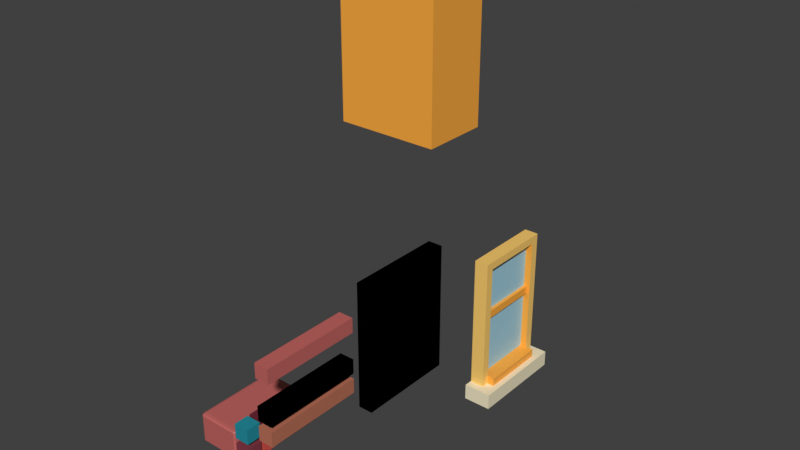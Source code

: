 # Source: color_pallet_copy.blend  (saved by Blender 3.3.6; exported with 4.5.12 LTS)
import bpy
from mathutils import Matrix  # noqa: F401  (used for matrix-valued properties, if any)

bpy.ops.wm.read_factory_settings(use_empty=True)
scene = bpy.context.scene
scene.name = 'Scene'

# ---- collections
col_collection = bpy.data.collections.new('Collection'); scene.collection.children.link(col_collection)

# ---- materials (node trees are filled in below, after node groups)
mat_material_002 = bpy.data.materials.new('Material.002')
mat_material_002.use_transparent_shadow = False
mat_material_001 = bpy.data.materials.new('Material.001')
mat_material_001.alpha_threshold = 0.0
mat_material_001.use_transparent_shadow = False
mat_material_001.roughness = 0.5
mat_material_001.line_color = (0.0, 0.0, 0.0, 1.0)
mat_material_007 = bpy.data.materials.new('Material.007')
mat_material_007.use_transparent_shadow = False
mat_material_008 = bpy.data.materials.new('Material.008')
mat_material_008.use_transparent_shadow = False
mat_material_009 = bpy.data.materials.new('Material.009')
mat_material_009.use_transparent_shadow = False
mat_material_010 = bpy.data.materials.new('Material.010')
mat_material_010.use_transparent_shadow = False
mat_material_011 = bpy.data.materials.new('Material.011')
mat_material_011.use_transparent_shadow = False
mat_material_017 = bpy.data.materials.new('Material.017')
mat_material_017.use_transparent_shadow = False
mat_material_016 = bpy.data.materials.new('Material.016')
mat_material_016.use_transparent_shadow = False
mat_material_015 = bpy.data.materials.new('Material.015')
mat_material_015.use_transparent_shadow = False
mat_material_018 = bpy.data.materials.new('Material.018')
mat_material_018.use_transparent_shadow = False
mat_material_025 = bpy.data.materials.new('Material.025')
mat_material_025.use_transparent_shadow = False
mat_material_019 = bpy.data.materials.new('Material.019')
mat_material_019.use_transparent_shadow = False
mat_material_020 = bpy.data.materials.new('Material.020')
mat_material_020.use_transparent_shadow = False
mat_material_021 = bpy.data.materials.new('Material.021')
mat_material_021.use_transparent_shadow = False
mat_material_022 = bpy.data.materials.new('Material.022')
mat_material_022.use_transparent_shadow = False
mat_big_brick_energy = bpy.data.materials.new('Big Brick Energy')
mat_big_brick_energy.use_transparent_shadow = False
mat_material_023 = bpy.data.materials.new('Material.023')
mat_material_023.use_transparent_shadow = False
mat_material_024 = bpy.data.materials.new('Material.024')
mat_material_024.use_transparent_shadow = False
mat_material_031 = bpy.data.materials.new('Material.031')
mat_material_031.use_transparent_shadow = False
mat_big_brick_energy_001 = bpy.data.materials.new('Big Brick Energy.001')
mat_big_brick_energy_001.use_transparent_shadow = False

# ---- material node trees
mat_material_002.use_nodes = True; mat_material_002.node_tree.nodes.clear()
_N = mat_material_002.node_tree.nodes; _L = mat_material_002.node_tree.links
n0 = _N.new('ShaderNodeBsdfPrincipled'); n0.name = 'Principled BSDF'; n0.location = (10, 300)
n0.distribution = 'GGX'
n0.subsurface_method = 'RANDOM_WALK_SKIN'
n0.inputs[0].default_value = (0.2384, 0.04092, 0.06301, 1.0)
n0.inputs[3].default_value = 1.45
n0.inputs[27].default_value = (0.0, 0.0, 0.0, 1.0)
n0.inputs[28].default_value = 1.0
n1 = _N.new('ShaderNodeOutputMaterial'); n1.name = 'Material Output'; n1.location = (300, 300)
_L.new(n0.outputs[0], n1.inputs[0])
n1.is_active_output = True
mat_material_001.use_nodes = True; mat_material_001.node_tree.nodes.clear()
_N = mat_material_001.node_tree.nodes; _L = mat_material_001.node_tree.links
n0 = _N.new('ShaderNodeOutputMaterial'); n0.name = 'Material Output'; n0.location = (300, 300)
n1 = _N.new('ShaderNodeBsdfPrincipled'); n1.name = 'Principled BSDF'; n1.location = (10, 300)
n1.distribution = 'GGX'
n1.subsurface_method = 'RANDOM_WALK_SKIN'
n1.inputs[0].default_value = (0.6867, 0.08866, 0.06848, 1.0)
n1.inputs[3].default_value = 1.45
n1.inputs[27].default_value = (0.0, 0.0, 0.0, 1.0)
n1.inputs[28].default_value = 1.0
_L.new(n1.outputs[0], n0.inputs[0])
n0.is_active_output = True
mat_material_007.use_nodes = True; mat_material_007.node_tree.nodes.clear()
_N = mat_material_007.node_tree.nodes; _L = mat_material_007.node_tree.links
n0 = _N.new('ShaderNodeBsdfPrincipled'); n0.name = 'Principled BSDF'; n0.location = (10, 300)
n0.distribution = 'GGX'
n0.subsurface_method = 'RANDOM_WALK_SKIN'
n0.inputs[0].default_value = (0.01033, 0.3372, 0.4342, 1.0)
n0.inputs[3].default_value = 1.45
n0.inputs[27].default_value = (0.0, 0.0, 0.0, 1.0)
n0.inputs[28].default_value = 1.0
n1 = _N.new('ShaderNodeOutputMaterial'); n1.name = 'Material Output'; n1.location = (300, 300)
_L.new(n0.outputs[0], n1.inputs[0])
n1.is_active_output = True
mat_material_008.use_nodes = True; mat_material_008.node_tree.nodes.clear()
_N = mat_material_008.node_tree.nodes; _L = mat_material_008.node_tree.links
n0 = _N.new('ShaderNodeBsdfPrincipled'); n0.name = 'Principled BSDF'; n0.location = (10, 300)
n0.distribution = 'GGX'
n0.subsurface_method = 'RANDOM_WALK_SKIN'
n0.inputs[0].default_value = (0.01681, 0.2016, 0.2623, 1.0)
n0.inputs[3].default_value = 1.45
n0.inputs[27].default_value = (0.0, 0.0, 0.0, 1.0)
n0.inputs[28].default_value = 1.0
n1 = _N.new('ShaderNodeOutputMaterial'); n1.name = 'Material Output'; n1.location = (300, 300)
_L.new(n0.outputs[0], n1.inputs[0])
n1.is_active_output = True
mat_material_009.use_nodes = True; mat_material_009.node_tree.nodes.clear()
_N = mat_material_009.node_tree.nodes; _L = mat_material_009.node_tree.links
n0 = _N.new('ShaderNodeBsdfPrincipled'); n0.name = 'Principled BSDF'; n0.location = (10, 300)
n0.distribution = 'GGX'
n0.subsurface_method = 'RANDOM_WALK_SKIN'
n0.inputs[0].default_value = (0.02122, 0.4125, 0.4851, 1.0)
n0.inputs[3].default_value = 1.45
n0.inputs[27].default_value = (0.0, 0.0, 0.0, 1.0)
n0.inputs[28].default_value = 1.0
n1 = _N.new('ShaderNodeOutputMaterial'); n1.name = 'Material Output'; n1.location = (300, 300)
_L.new(n0.outputs[0], n1.inputs[0])
n1.is_active_output = True
mat_material_010.use_nodes = True; mat_material_010.node_tree.nodes.clear()
_N = mat_material_010.node_tree.nodes; _L = mat_material_010.node_tree.links
n0 = _N.new('ShaderNodeBsdfPrincipled'); n0.name = 'Principled BSDF'; n0.location = (10, 300)
n0.distribution = 'GGX'
n0.subsurface_method = 'RANDOM_WALK_SKIN'
n0.inputs[0].default_value = (0.8714, 0.2159, 0.1301, 1.0)
n0.inputs[3].default_value = 1.45
n0.inputs[27].default_value = (0.0, 0.0, 0.0, 1.0)
n0.inputs[28].default_value = 1.0
n1 = _N.new('ShaderNodeOutputMaterial'); n1.name = 'Material Output'; n1.location = (300, 300)
_L.new(n0.outputs[0], n1.inputs[0])
n1.is_active_output = True
mat_material_011.use_nodes = True; mat_material_011.node_tree.nodes.clear()
_N = mat_material_011.node_tree.nodes; _L = mat_material_011.node_tree.links
n0 = _N.new('ShaderNodeBsdfPrincipled'); n0.name = 'Principled BSDF'; n0.location = (10, 300)
n0.distribution = 'GGX'
n0.subsurface_method = 'RANDOM_WALK_SKIN'
n0.inputs[0].default_value = (0.4125, 0.04519, 0.05781, 1.0)
n0.inputs[3].default_value = 1.45
n0.inputs[27].default_value = (0.0, 0.0, 0.0, 1.0)
n0.inputs[28].default_value = 1.0
n1 = _N.new('ShaderNodeOutputMaterial'); n1.name = 'Material Output'; n1.location = (300, 300)
_L.new(n0.outputs[0], n1.inputs[0])
n1.is_active_output = True
mat_material_017.use_nodes = True; mat_material_017.node_tree.nodes.clear()
_N = mat_material_017.node_tree.nodes; _L = mat_material_017.node_tree.links
n0 = _N.new('ShaderNodeBsdfPrincipled'); n0.name = 'Principled BSDF'; n0.location = (10, 300)
n0.distribution = 'GGX'
n0.subsurface_method = 'RANDOM_WALK_SKIN'
n0.inputs[0].default_value = (0.2423, 0.1221, 0.1651, 1.0)
n0.inputs[3].default_value = 1.45
n0.inputs[27].default_value = (0.0, 0.0, 0.0, 1.0)
n0.inputs[28].default_value = 1.0
n1 = _N.new('ShaderNodeOutputMaterial'); n1.name = 'Material Output'; n1.location = (300, 300)
_L.new(n0.outputs[0], n1.inputs[0])
n1.is_active_output = True
mat_material_016.use_nodes = True; mat_material_016.node_tree.nodes.clear()
_N = mat_material_016.node_tree.nodes; _L = mat_material_016.node_tree.links
n0 = _N.new('ShaderNodeBsdfPrincipled'); n0.name = 'Principled BSDF'; n0.location = (10, 300)
n0.distribution = 'GGX'
n0.subsurface_method = 'RANDOM_WALK_SKIN'
n0.inputs[0].default_value = (0.147, 0.01681, 0.03071, 1.0)
n0.inputs[3].default_value = 1.45
n0.inputs[27].default_value = (0.0, 0.0, 0.0, 1.0)
n0.inputs[28].default_value = 1.0
n1 = _N.new('ShaderNodeOutputMaterial'); n1.name = 'Material Output'; n1.location = (300, 300)
_L.new(n0.outputs[0], n1.inputs[0])
n1.is_active_output = True
mat_material_015.use_nodes = True; mat_material_015.node_tree.nodes.clear()
_N = mat_material_015.node_tree.nodes; _L = mat_material_015.node_tree.links
n0 = _N.new('ShaderNodeBsdfPrincipled'); n0.name = 'Principled BSDF'; n0.location = (10, 300)
n0.distribution = 'GGX'
n0.subsurface_method = 'RANDOM_WALK_SKIN'
n0.inputs[0].default_value = (0.0137, 0.2747, 0.3515, 1.0)
n0.inputs[3].default_value = 1.45
n0.inputs[27].default_value = (0.0, 0.0, 0.0, 1.0)
n0.inputs[28].default_value = 1.0
n1 = _N.new('ShaderNodeOutputMaterial'); n1.name = 'Material Output'; n1.location = (300, 300)
_L.new(n0.outputs[0], n1.inputs[0])
n1.is_active_output = True
mat_material_018.use_nodes = True; mat_material_018.node_tree.nodes.clear()
_N = mat_material_018.node_tree.nodes; _L = mat_material_018.node_tree.links
n0 = _N.new('ShaderNodeBsdfPrincipled'); n0.name = 'Principled BSDF'; n0.location = (10, 300)
n0.distribution = 'GGX'
n0.subsurface_method = 'RANDOM_WALK_SKIN'
n0.inputs[0].default_value = (1.0, 0.6308, 0.162, 1.0)
n0.inputs[3].default_value = 1.45
n0.inputs[27].default_value = (0.0, 0.0, 0.0, 1.0)
n0.inputs[28].default_value = 1.0
n1 = _N.new('ShaderNodeOutputMaterial'); n1.name = 'Material Output'; n1.location = (300, 300)
_L.new(n0.outputs[0], n1.inputs[0])
n1.is_active_output = True
mat_material_025.use_nodes = True; mat_material_025.node_tree.nodes.clear()
_N = mat_material_025.node_tree.nodes; _L = mat_material_025.node_tree.links
n0 = _N.new('ShaderNodeBsdfPrincipled'); n0.name = 'Principled BSDF'; n0.location = (10, 300)
n0.distribution = 'GGX'
n0.subsurface_method = 'RANDOM_WALK_SKIN'
n0.inputs[0].default_value = (1.0, 0.4208, 0.04983, 1.0)
n0.inputs[3].default_value = 1.45
n0.inputs[27].default_value = (0.0, 0.0, 0.0, 1.0)
n0.inputs[28].default_value = 1.0
n1 = _N.new('ShaderNodeOutputMaterial'); n1.name = 'Material Output'; n1.location = (300, 300)
_L.new(n0.outputs[0], n1.inputs[0])
n1.is_active_output = True
mat_material_019.use_nodes = True; mat_material_019.node_tree.nodes.clear()
_N = mat_material_019.node_tree.nodes; _L = mat_material_019.node_tree.links
n0 = _N.new('ShaderNodeBsdfPrincipled'); n0.name = 'Principled BSDF'; n0.location = (10, 300)
n0.distribution = 'GGX'
n0.subsurface_method = 'RANDOM_WALK_SKIN'
n0.inputs[0].default_value = (0.9911, 0.3185, 0.1301, 1.0)
n0.inputs[3].default_value = 1.45
n0.inputs[27].default_value = (0.0, 0.0, 0.0, 1.0)
n0.inputs[28].default_value = 1.0
n1 = _N.new('ShaderNodeOutputMaterial'); n1.name = 'Material Output'; n1.location = (300, 300)
_L.new(n0.outputs[0], n1.inputs[0])
n1.is_active_output = True
mat_material_020.use_nodes = True; mat_material_020.node_tree.nodes.clear()
_N = mat_material_020.node_tree.nodes; _L = mat_material_020.node_tree.links
n0 = _N.new('ShaderNodeBsdfPrincipled'); n0.name = 'Principled BSDF'; n0.location = (10, 300)
n0.distribution = 'GGX'
n0.subsurface_method = 'RANDOM_WALK_SKIN'
n0.inputs[0].default_value = (0.3613, 0.6514, 0.7835, 1.0)
n0.inputs[3].default_value = 1.45
n0.inputs[27].default_value = (0.0, 0.0, 0.0, 1.0)
n0.inputs[28].default_value = 1.0
n1 = _N.new('ShaderNodeOutputMaterial'); n1.name = 'Material Output'; n1.location = (300, 300)
_L.new(n0.outputs[0], n1.inputs[0])
n1.is_active_output = True
mat_material_021.use_nodes = True; mat_material_021.node_tree.nodes.clear()
_N = mat_material_021.node_tree.nodes; _L = mat_material_021.node_tree.links
n0 = _N.new('ShaderNodeBsdfPrincipled'); n0.name = 'Principled BSDF'; n0.location = (10, 300)
n0.distribution = 'GGX'
n0.subsurface_method = 'RANDOM_WALK_SKIN'
n0.inputs[0].default_value = (0.9131, 0.8228, 0.5776, 1.0)
n0.inputs[3].default_value = 1.45
n0.inputs[27].default_value = (0.0, 0.0, 0.0, 1.0)
n0.inputs[28].default_value = 1.0
n1 = _N.new('ShaderNodeOutputMaterial'); n1.name = 'Material Output'; n1.location = (300, 300)
_L.new(n0.outputs[0], n1.inputs[0])
n1.is_active_output = True
mat_material_022.use_nodes = True; mat_material_022.node_tree.nodes.clear()
_N = mat_material_022.node_tree.nodes; _L = mat_material_022.node_tree.links
n0 = _N.new('ShaderNodeBsdfPrincipled'); n0.name = 'Principled BSDF'; n0.location = (10, 300)
n0.distribution = 'GGX'
n0.subsurface_method = 'RANDOM_WALK_SKIN'
n0.inputs[0].default_value = (0.9131, 0.8228, 0.5776, 1.0)
n0.inputs[3].default_value = 1.45
n0.inputs[27].default_value = (0.0, 0.0, 0.0, 1.0)
n0.inputs[28].default_value = 1.0
n1 = _N.new('ShaderNodeOutputMaterial'); n1.name = 'Material Output'; n1.location = (300, 300)
_L.new(n0.outputs[0], n1.inputs[0])
n1.is_active_output = True
mat_big_brick_energy.use_nodes = True; mat_big_brick_energy.node_tree.nodes.clear()
_N = mat_big_brick_energy.node_tree.nodes; _L = mat_big_brick_energy.node_tree.links
n0 = _N.new('ShaderNodeBsdfPrincipled'); n0.name = 'Principled BSDF'; n0.location = (10, 300)
n0.distribution = 'GGX'
n0.subsurface_method = 'RANDOM_WALK_SKIN'
n0.inputs[0].default_value = (0.5395, 0.1301, 0.1195, 1.0)
n0.inputs[3].default_value = 1.45
n0.inputs[27].default_value = (0.0, 0.0, 0.0, 1.0)
n0.inputs[28].default_value = 1.0
n1 = _N.new('ShaderNodeOutputMaterial'); n1.name = 'Material Output'; n1.location = (300, 300)
_L.new(n0.outputs[0], n1.inputs[0])
n1.is_active_output = True
mat_material_023.use_nodes = True; mat_material_023.node_tree.nodes.clear()
_N = mat_material_023.node_tree.nodes; _L = mat_material_023.node_tree.links
n0 = _N.new('ShaderNodeBsdfPrincipled'); n0.name = 'Principled BSDF'; n0.location = (10, 300)
n0.distribution = 'GGX'
n0.subsurface_method = 'RANDOM_WALK_SKIN'
n0.inputs[0].default_value = (0.4969, 0.1651, 0.09759, 1.0)
n0.inputs[3].default_value = 1.45
n0.inputs[27].default_value = (0.0, 0.0, 0.0, 1.0)
n0.inputs[28].default_value = 1.0
n1 = _N.new('ShaderNodeOutputMaterial'); n1.name = 'Material Output'; n1.location = (300, 300)
_L.new(n0.outputs[0], n1.inputs[0])
n1.is_active_output = True
mat_material_024.use_nodes = True; mat_material_024.node_tree.nodes.clear()
_N = mat_material_024.node_tree.nodes; _L = mat_material_024.node_tree.links
n0 = _N.new('ShaderNodeBsdfPrincipled'); n0.name = 'Principled BSDF'; n0.location = (10, 300)
n0.distribution = 'GGX'
n0.subsurface_method = 'RANDOM_WALK_SKIN'
n0.inputs[0].default_value = (0.9911, 0.3185, 0.1301, 1.0)
n0.inputs[3].default_value = 1.45
n0.inputs[27].default_value = (0.0, 0.0, 0.0, 1.0)
n0.inputs[28].default_value = 1.0
n1 = _N.new('ShaderNodeOutputMaterial'); n1.name = 'Material Output'; n1.location = (300, 300)
_L.new(n0.outputs[0], n1.inputs[0])
n1.is_active_output = True
mat_material_031.use_nodes = True; mat_material_031.node_tree.nodes.clear()
_N = mat_material_031.node_tree.nodes; _L = mat_material_031.node_tree.links
n0 = _N.new('ShaderNodeBsdfPrincipled'); n0.name = 'Principled BSDF'; n0.location = (10, 300)
n0.distribution = 'GGX'
n0.subsurface_method = 'RANDOM_WALK_SKIN'
n0.inputs[0].default_value = (0.3613, 0.6514, 0.7835, 1.0)
n0.inputs[3].default_value = 1.45
n0.inputs[27].default_value = (0.0, 0.0, 0.0, 1.0)
n0.inputs[28].default_value = 1.0
n1 = _N.new('ShaderNodeOutputMaterial'); n1.name = 'Material Output'; n1.location = (300, 300)
_L.new(n0.outputs[0], n1.inputs[0])
n1.is_active_output = True
mat_big_brick_energy_001.use_nodes = True; mat_big_brick_energy_001.node_tree.nodes.clear()
_N = mat_big_brick_energy_001.node_tree.nodes; _L = mat_big_brick_energy_001.node_tree.links
n0 = _N.new('ShaderNodeBsdfPrincipled'); n0.name = 'Principled BSDF'; n0.location = (10, 300)
n0.distribution = 'GGX'
n0.subsurface_method = 'RANDOM_WALK_SKIN'
n0.inputs[0].default_value = (0.5395, 0.1301, 0.1195, 1.0)
n0.inputs[3].default_value = 1.45
n0.inputs[27].default_value = (0.0, 0.0, 0.0, 1.0)
n0.inputs[28].default_value = 1.0
n1 = _N.new('ShaderNodeOutputMaterial'); n1.name = 'Material Output'; n1.location = (300, 300)
_L.new(n0.outputs[0], n1.inputs[0])
n1.is_active_output = True

# ---- world
world_world = bpy.data.worlds.new('World'); scene.world = world_world
world_world.color = (0.05088, 0.05088, 0.05088)
world_world.use_sun_shadow = False
world_world.sun_shadow_jitter_overblur = 0.0

# ---- meshes
me_cube = bpy.data.meshes.new('Cube')
me_cube.from_pydata([(1.0, 1.0, 1.0), (1.0, 1.0, -1.0), (1.0, -1.0, 1.0), (1.0, -1.0, -1.0), (-1.0, 1.0, 1.0), (-1.0, 1.0, -1.0), (-1.0, -1.0, 1.0), (-1.0, -1.0, -1.0)], [], [(0, 4, 6, 2), (3, 2, 6, 7), (7, 6, 4, 5), (5, 1, 3, 7), (1, 0, 2, 3), (5, 4, 0, 1)])
_uv = me_cube.uv_layers.new(name='UVMap')
_uv.uv.foreach_set('vector', [0.625, 0.5, 0.875, 0.5, 0.875, 0.75, 0.625, 0.75, 0.375, 0.75, 0.625, 0.75, 0.625, 1.0, 0.375, 1.0, 0.375, 0.0, 0.625, 0.0, 0.625, 0.25, 0.375, 0.25, 0.125, 0.5, 0.375, 0.5, 0.375, 0.75, 0.125, 0.75, 0.375, 0.5, 0.625, 0.5, 0.625, 0.75, 0.375, 0.75, 0.375, 0.25, 0.625, 0.25, 0.625, 0.5, 0.375, 0.5])
me_cube.materials.append(mat_material_002)
me_cube.use_mirror_vertex_groups = False
me_cube.update()
me_cube_001 = bpy.data.meshes.new('Cube.001')
me_cube_001.from_pydata([(1.0, 1.0, 1.0), (1.0, 1.0, -1.0), (1.0, -1.0, 1.0), (1.0, -1.0, -1.0), (-1.0, 1.0, 1.0), (-1.0, 1.0, -1.0), (-1.0, -1.0, 1.0), (-1.0, -1.0, -1.0)], [], [(0, 4, 6, 2), (3, 2, 6, 7), (7, 6, 4, 5), (5, 1, 3, 7), (1, 0, 2, 3), (5, 4, 0, 1)])
_uv = me_cube_001.uv_layers.new(name='UVMap')
_uv.uv.foreach_set('vector', [0.625, 0.5, 0.875, 0.5, 0.875, 0.75, 0.625, 0.75, 0.375, 0.75, 0.625, 0.75, 0.625, 1.0, 0.375, 1.0, 0.375, 0.0, 0.625, 0.0, 0.625, 0.25, 0.375, 0.25, 0.125, 0.5, 0.375, 0.5, 0.375, 0.75, 0.125, 0.75, 0.375, 0.5, 0.625, 0.5, 0.625, 0.75, 0.375, 0.75, 0.375, 0.25, 0.625, 0.25, 0.625, 0.5, 0.375, 0.5])
me_cube_001.materials.append(mat_material_001)
me_cube_001.use_mirror_vertex_groups = False
me_cube_001.update()
me_cube_002 = bpy.data.meshes.new('Cube.002')
me_cube_002.from_pydata([(1.0, 1.0, 1.0), (1.0, 1.0, -1.0), (1.0, -1.0, 1.0), (1.0, -1.0, -1.0), (-1.0, 1.0, 1.0), (-1.0, 1.0, -1.0), (-1.0, -1.0, 1.0), (-1.0, -1.0, -1.0)], [], [(0, 4, 6, 2), (3, 2, 6, 7), (7, 6, 4, 5), (5, 1, 3, 7), (1, 0, 2, 3), (5, 4, 0, 1)])
_uv = me_cube_002.uv_layers.new(name='UVMap')
_uv.uv.foreach_set('vector', [0.625, 0.5, 0.875, 0.5, 0.875, 0.75, 0.625, 0.75, 0.375, 0.75, 0.625, 0.75, 0.625, 1.0, 0.375, 1.0, 0.375, 0.0, 0.625, 0.0, 0.625, 0.25, 0.375, 0.25, 0.125, 0.5, 0.375, 0.5, 0.375, 0.75, 0.125, 0.75, 0.375, 0.5, 0.625, 0.5, 0.625, 0.75, 0.375, 0.75, 0.375, 0.25, 0.625, 0.25, 0.625, 0.5, 0.375, 0.5])
me_cube_002.materials.append(mat_material_007)
me_cube_002.use_mirror_vertex_groups = False
me_cube_002.update()
me_cube_004 = bpy.data.meshes.new('Cube.004')
me_cube_004.from_pydata([(1.0, 1.0, 1.0), (1.0, 1.0, -1.0), (1.0, -1.0, 1.0), (1.0, -1.0, -1.0), (-1.0, 1.0, 1.0), (-1.0, 1.0, -1.0), (-1.0, -1.0, 1.0), (-1.0, -1.0, -1.0)], [], [(0, 4, 6, 2), (3, 2, 6, 7), (7, 6, 4, 5), (5, 1, 3, 7), (1, 0, 2, 3), (5, 4, 0, 1)])
_uv = me_cube_004.uv_layers.new(name='UVMap')
_uv.uv.foreach_set('vector', [0.625, 0.5, 0.875, 0.5, 0.875, 0.75, 0.625, 0.75, 0.375, 0.75, 0.625, 0.75, 0.625, 1.0, 0.375, 1.0, 0.375, 0.0, 0.625, 0.0, 0.625, 0.25, 0.375, 0.25, 0.125, 0.5, 0.375, 0.5, 0.375, 0.75, 0.125, 0.75, 0.375, 0.5, 0.625, 0.5, 0.625, 0.75, 0.375, 0.75, 0.375, 0.25, 0.625, 0.25, 0.625, 0.5, 0.375, 0.5])
me_cube_004.materials.append(mat_material_008)
me_cube_004.use_mirror_vertex_groups = False
me_cube_004.update()
me_cube_005 = bpy.data.meshes.new('Cube.005')
me_cube_005.from_pydata([(1.0, 1.0, 1.0), (1.0, 1.0, -1.0), (1.0, -1.0, 1.0), (1.0, -1.0, -1.0), (-1.0, 1.0, 1.0), (-1.0, 1.0, -1.0), (-1.0, -1.0, 1.0), (-1.0, -1.0, -1.0)], [], [(0, 4, 6, 2), (3, 2, 6, 7), (7, 6, 4, 5), (5, 1, 3, 7), (1, 0, 2, 3), (5, 4, 0, 1)])
_uv = me_cube_005.uv_layers.new(name='UVMap')
_uv.uv.foreach_set('vector', [0.625, 0.5, 0.875, 0.5, 0.875, 0.75, 0.625, 0.75, 0.375, 0.75, 0.625, 0.75, 0.625, 1.0, 0.375, 1.0, 0.375, 0.0, 0.625, 0.0, 0.625, 0.25, 0.375, 0.25, 0.125, 0.5, 0.375, 0.5, 0.375, 0.75, 0.125, 0.75, 0.375, 0.5, 0.625, 0.5, 0.625, 0.75, 0.375, 0.75, 0.375, 0.25, 0.625, 0.25, 0.625, 0.5, 0.375, 0.5])
me_cube_005.materials.append(mat_material_009)
me_cube_005.use_mirror_vertex_groups = False
me_cube_005.update()
me_cube_006 = bpy.data.meshes.new('Cube.006')
me_cube_006.from_pydata([(1.0, 1.0, 1.0), (1.0, 1.0, -1.0), (1.0, -1.0, 1.0), (1.0, -1.0, -1.0), (-1.0, 1.0, 1.0), (-1.0, 1.0, -1.0), (-1.0, -1.0, 1.0), (-1.0, -1.0, -1.0)], [], [(0, 4, 6, 2), (3, 2, 6, 7), (7, 6, 4, 5), (5, 1, 3, 7), (1, 0, 2, 3), (5, 4, 0, 1)])
_uv = me_cube_006.uv_layers.new(name='UVMap')
_uv.uv.foreach_set('vector', [0.625, 0.5, 0.875, 0.5, 0.875, 0.75, 0.625, 0.75, 0.375, 0.75, 0.625, 0.75, 0.625, 1.0, 0.375, 1.0, 0.375, 0.0, 0.625, 0.0, 0.625, 0.25, 0.375, 0.25, 0.125, 0.5, 0.375, 0.5, 0.375, 0.75, 0.125, 0.75, 0.375, 0.5, 0.625, 0.5, 0.625, 0.75, 0.375, 0.75, 0.375, 0.25, 0.625, 0.25, 0.625, 0.5, 0.375, 0.5])
me_cube_006.materials.append(mat_material_010)
me_cube_006.use_mirror_vertex_groups = False
me_cube_006.update()
me_cube_007 = bpy.data.meshes.new('Cube.007')
me_cube_007.from_pydata([(1.0, 1.0, 1.0), (1.0, 1.0, -1.0), (1.0, -1.0, 1.0), (1.0, -1.0, -1.0), (-1.0, 1.0, 1.0), (-1.0, 1.0, -1.0), (-1.0, -1.0, 1.0), (-1.0, -1.0, -1.0)], [], [(0, 4, 6, 2), (3, 2, 6, 7), (7, 6, 4, 5), (5, 1, 3, 7), (1, 0, 2, 3), (5, 4, 0, 1)])
_uv = me_cube_007.uv_layers.new(name='UVMap')
_uv.uv.foreach_set('vector', [0.625, 0.5, 0.875, 0.5, 0.875, 0.75, 0.625, 0.75, 0.375, 0.75, 0.625, 0.75, 0.625, 1.0, 0.375, 1.0, 0.375, 0.0, 0.625, 0.0, 0.625, 0.25, 0.375, 0.25, 0.125, 0.5, 0.375, 0.5, 0.375, 0.75, 0.125, 0.75, 0.375, 0.5, 0.625, 0.5, 0.625, 0.75, 0.375, 0.75, 0.375, 0.25, 0.625, 0.25, 0.625, 0.5, 0.375, 0.5])
me_cube_007.materials.append(mat_material_011)
me_cube_007.use_mirror_vertex_groups = False
me_cube_007.update()
me_cube_008 = bpy.data.meshes.new('Cube.008')
me_cube_008.from_pydata([(1.0, 1.0, 1.0), (1.0, 1.0, -1.0), (1.0, -1.0, 1.0), (1.0, -1.0, -1.0), (-1.0, 1.0, 1.0), (-1.0, 1.0, -1.0), (-1.0, -1.0, 1.0), (-1.0, -1.0, -1.0)], [], [(0, 4, 6, 2), (3, 2, 6, 7), (7, 6, 4, 5), (5, 1, 3, 7), (1, 0, 2, 3), (5, 4, 0, 1)])
_uv = me_cube_008.uv_layers.new(name='UVMap')
_uv.uv.foreach_set('vector', [0.625, 0.5, 0.875, 0.5, 0.875, 0.75, 0.625, 0.75, 0.375, 0.75, 0.625, 0.75, 0.625, 1.0, 0.375, 1.0, 0.375, 0.0, 0.625, 0.0, 0.625, 0.25, 0.375, 0.25, 0.125, 0.5, 0.375, 0.5, 0.375, 0.75, 0.125, 0.75, 0.375, 0.5, 0.625, 0.5, 0.625, 0.75, 0.375, 0.75, 0.375, 0.25, 0.625, 0.25, 0.625, 0.5, 0.375, 0.5])
me_cube_008.materials.append(mat_material_017)
me_cube_008.use_mirror_vertex_groups = False
me_cube_008.update()
me_cube_009 = bpy.data.meshes.new('Cube.009')
me_cube_009.from_pydata([(1.0, 1.0, 1.0), (1.0, 1.0, -1.0), (1.0, -1.0, 1.0), (1.0, -1.0, -1.0), (-1.0, 1.0, 1.0), (-1.0, 1.0, -1.0), (-1.0, -1.0, 1.0), (-1.0, -1.0, -1.0)], [], [(0, 4, 6, 2), (3, 2, 6, 7), (7, 6, 4, 5), (5, 1, 3, 7), (1, 0, 2, 3), (5, 4, 0, 1)])
_uv = me_cube_009.uv_layers.new(name='UVMap')
_uv.uv.foreach_set('vector', [0.625, 0.5, 0.875, 0.5, 0.875, 0.75, 0.625, 0.75, 0.375, 0.75, 0.625, 0.75, 0.625, 1.0, 0.375, 1.0, 0.375, 0.0, 0.625, 0.0, 0.625, 0.25, 0.375, 0.25, 0.125, 0.5, 0.375, 0.5, 0.375, 0.75, 0.125, 0.75, 0.375, 0.5, 0.625, 0.5, 0.625, 0.75, 0.375, 0.75, 0.375, 0.25, 0.625, 0.25, 0.625, 0.5, 0.375, 0.5])
me_cube_009.materials.append(mat_material_016)
me_cube_009.use_mirror_vertex_groups = False
me_cube_009.update()
me_cube_010 = bpy.data.meshes.new('Cube.010')
me_cube_010.from_pydata([(1.0, 1.0, 1.0), (1.0, 1.0, -1.0), (1.0, -1.0, 1.0), (1.0, -1.0, -1.0), (-1.0, 1.0, 1.0), (-1.0, 1.0, -1.0), (-1.0, -1.0, 1.0), (-1.0, -1.0, -1.0)], [], [(0, 4, 6, 2), (3, 2, 6, 7), (7, 6, 4, 5), (5, 1, 3, 7), (1, 0, 2, 3), (5, 4, 0, 1)])
_uv = me_cube_010.uv_layers.new(name='UVMap')
_uv.uv.foreach_set('vector', [0.625, 0.5, 0.875, 0.5, 0.875, 0.75, 0.625, 0.75, 0.375, 0.75, 0.625, 0.75, 0.625, 1.0, 0.375, 1.0, 0.375, 0.0, 0.625, 0.0, 0.625, 0.25, 0.375, 0.25, 0.125, 0.5, 0.375, 0.5, 0.375, 0.75, 0.125, 0.75, 0.375, 0.5, 0.625, 0.5, 0.625, 0.75, 0.375, 0.75, 0.375, 0.25, 0.625, 0.25, 0.625, 0.5, 0.375, 0.5])
me_cube_010.materials.append(mat_material_015)
me_cube_010.use_mirror_vertex_groups = False
me_cube_010.update()
me_cube_011 = bpy.data.meshes.new('Cube.011')
me_cube_011.from_pydata([(1.0, 0.9359, 0.9714), (1.0, 0.9359, -0.9714), (1.0, -0.9359, 0.9714), (1.0, -0.9359, -0.9714), (-1.0, 0.9359, 0.9714), (-1.0, 0.9359, -0.9714), (-1.0, -0.9359, 0.9714), (-1.0, -0.9359, -0.9714), (-1.0, 0.7487, 0.8635), (-1.0, -0.7487, 0.8635), (-1.0, -0.7487, -0.8635), (-1.0, 0.7487, -0.8635), (1.0, -0.7487, 0.8635), (1.0, 0.7487, 0.8635), (1.0, -0.7487, -0.8635), (1.0, 0.7487, -0.8635)], [], [(0, 4, 6, 2), (3, 2, 6, 7), (7, 6, 4, 5, 11, 8, 9, 10), (5, 7, 10, 11), (5, 1, 3, 7), (15, 1, 0, 2, 3, 14, 12, 13), (14, 3, 1, 15), (5, 4, 0, 1), (8, 13, 12, 9), (9, 12, 14, 10), (11, 10, 14, 15), (13, 8, 11, 15)])
me_cube_011.polygons.foreach_set('material_index', [0, 0, 0, 0, 0, 0, 0, 0, 1, 1, 1, 1])
_uv = me_cube_011.uv_layers.new(name='UVMap')
_uv.uv.foreach_set('vector', [0.625, 0.5, 0.875, 0.5, 0.875, 0.75, 0.625, 0.75, 0.375, 0.75, 0.625, 0.75, 0.625, 1.0, 0.375, 1.0, 0.375, 0.0, 0.625, 0.0, 0.625, 0.25, 0.375, 0.25, 0.3902, 0.2216, 0.6098, 0.2216, 0.6098, 0.0284, 0.3902, 0.0284, 0.375, 0.25, 0.375, 0.0, 0.3902, 0.0284, 0.3902, 0.2216, 0.125, 0.5, 0.375, 0.5, 0.375, 0.75, 0.125, 0.75, 0.3902, 0.5284, 0.375, 0.5, 0.625, 0.5, 0.625, 0.75, 0.375, 0.75, 0.3902, 0.7216, 0.6098, 0.7216, 0.6098, 0.5284, 0.3902, 0.7216, 0.375, 0.75, 0.375, 0.5, 0.3902, 0.5284, 0.375, 0.25, 0.625, 0.25, 0.625, 0.5, 0.375, 0.5, 0.7699, 0.5, 0.7301, 0.5, 0.7301, 0.75, 0.7699, 0.75, 0.625, 0.8949, 0.625, 0.8551, 0.375, 0.8551, 0.375, 0.8949, 0.2301, 0.5, 0.2301, 0.75, 0.2699, 0.75, 0.2699, 0.5, 0.625, 0.3949, 0.625, 0.3551, 0.375, 0.3551, 0.375, 0.3949])
me_cube_011.materials.append(mat_material_018)
me_cube_011.materials.append(mat_material_025)
me_cube_011.use_mirror_vertex_groups = False
me_cube_011.update()
me_cube_012 = bpy.data.meshes.new('Cube.012')
me_cube_012.from_pydata([(1.0, 1.0, 1.0), (1.0, 1.0, -1.0), (1.0, -1.0, 1.0), (1.0, -1.0, -1.0), (-1.0, 1.0, 1.0), (-1.0, 1.0, -1.0), (-1.0, -1.0, 1.0), (-1.0, -1.0, -1.0)], [], [(0, 4, 6, 2), (3, 2, 6, 7), (7, 6, 4, 5), (5, 1, 3, 7), (1, 0, 2, 3), (5, 4, 0, 1)])
_uv = me_cube_012.uv_layers.new(name='UVMap')
_uv.uv.foreach_set('vector', [0.625, 0.5, 0.875, 0.5, 0.875, 0.75, 0.625, 0.75, 0.375, 0.75, 0.625, 0.75, 0.625, 1.0, 0.375, 1.0, 0.375, 0.0, 0.625, 0.0, 0.625, 0.25, 0.375, 0.25, 0.125, 0.5, 0.375, 0.5, 0.375, 0.75, 0.125, 0.75, 0.375, 0.5, 0.625, 0.5, 0.625, 0.75, 0.375, 0.75, 0.375, 0.25, 0.625, 0.25, 0.625, 0.5, 0.375, 0.5])
me_cube_012.materials.append(mat_material_019)
me_cube_012.use_mirror_vertex_groups = False
me_cube_012.update()
me_cube_013 = bpy.data.meshes.new('Cube.013')
me_cube_013.from_pydata([(1.0, 1.0, 1.0), (1.0, 1.0, -1.0), (1.0, -1.0, 1.0), (1.0, -1.0, -1.0), (-1.0, 1.0, 1.0), (-1.0, 1.0, -1.0), (-1.0, -1.0, 1.0), (-1.0, -1.0, -1.0)], [], [(0, 4, 6, 2), (3, 2, 6, 7), (7, 6, 4, 5), (5, 1, 3, 7), (1, 0, 2, 3), (5, 4, 0, 1)])
_uv = me_cube_013.uv_layers.new(name='UVMap')
_uv.uv.foreach_set('vector', [0.625, 0.5, 0.875, 0.5, 0.875, 0.75, 0.625, 0.75, 0.375, 0.75, 0.625, 0.75, 0.625, 1.0, 0.375, 1.0, 0.375, 0.0, 0.625, 0.0, 0.625, 0.25, 0.375, 0.25, 0.125, 0.5, 0.375, 0.5, 0.375, 0.75, 0.125, 0.75, 0.375, 0.5, 0.625, 0.5, 0.625, 0.75, 0.375, 0.75, 0.375, 0.25, 0.625, 0.25, 0.625, 0.5, 0.375, 0.5])
me_cube_013.materials.append(mat_material_020)
me_cube_013.use_mirror_vertex_groups = False
me_cube_013.update()
me_cube_014 = bpy.data.meshes.new('Cube.014')
me_cube_014.from_pydata([(1.0, 1.0, 1.0), (1.0, 1.0, -1.0), (1.0, -1.0, 1.0), (1.0, -1.0, -1.0), (-1.0, 1.0, 1.0), (-1.0, 1.0, -1.0), (-1.0, -1.0, 1.0), (-1.0, -1.0, -1.0)], [], [(0, 4, 6, 2), (3, 2, 6, 7), (7, 6, 4, 5), (5, 1, 3, 7), (1, 0, 2, 3), (5, 4, 0, 1)])
_uv = me_cube_014.uv_layers.new(name='UVMap')
_uv.uv.foreach_set('vector', [0.625, 0.5, 0.875, 0.5, 0.875, 0.75, 0.625, 0.75, 0.375, 0.75, 0.625, 0.75, 0.625, 1.0, 0.375, 1.0, 0.375, 0.0, 0.625, 0.0, 0.625, 0.25, 0.375, 0.25, 0.125, 0.5, 0.375, 0.5, 0.375, 0.75, 0.125, 0.75, 0.375, 0.5, 0.625, 0.5, 0.625, 0.75, 0.375, 0.75, 0.375, 0.25, 0.625, 0.25, 0.625, 0.5, 0.375, 0.5])
me_cube_014.materials.append(mat_material_021)
me_cube_014.use_mirror_vertex_groups = False
me_cube_014.update()
me_cube_015 = bpy.data.meshes.new('Cube.015')
me_cube_015.from_pydata([(1.0, 1.0, 1.0), (1.0, 1.0, -1.0), (1.0, -1.0, 1.0), (1.0, -1.0, -1.0), (-1.0, 1.0, 1.0), (-1.0, 1.0, -1.0), (-1.0, -1.0, 1.0), (-1.0, -1.0, -1.0)], [], [(0, 4, 6, 2), (3, 2, 6, 7), (7, 6, 4, 5), (5, 1, 3, 7), (1, 0, 2, 3), (5, 4, 0, 1)])
_uv = me_cube_015.uv_layers.new(name='UVMap')
_uv.uv.foreach_set('vector', [0.625, 0.5, 0.875, 0.5, 0.875, 0.75, 0.625, 0.75, 0.375, 0.75, 0.625, 0.75, 0.625, 1.0, 0.375, 1.0, 0.375, 0.0, 0.625, 0.0, 0.625, 0.25, 0.375, 0.25, 0.125, 0.5, 0.375, 0.5, 0.375, 0.75, 0.125, 0.75, 0.375, 0.5, 0.625, 0.5, 0.625, 0.75, 0.375, 0.75, 0.375, 0.25, 0.625, 0.25, 0.625, 0.5, 0.375, 0.5])
me_cube_015.materials.append(mat_material_022)
me_cube_015.use_mirror_vertex_groups = False
me_cube_015.update()
me_cube_016 = bpy.data.meshes.new('Cube.016')
me_cube_016.from_pydata([(1.0, 1.0, 1.0), (1.0, 1.0, -1.0), (1.0, -1.0, 1.0), (1.0, -1.0, -1.0), (-1.0, 1.0, 1.0), (-1.0, 1.0, -1.0), (-1.0, -1.0, 1.0), (-1.0, -1.0, -1.0)], [], [(0, 4, 6, 2), (3, 2, 6, 7), (7, 6, 4, 5), (5, 1, 3, 7), (1, 0, 2, 3), (5, 4, 0, 1)])
_uv = me_cube_016.uv_layers.new(name='UVMap')
_uv.uv.foreach_set('vector', [0.625, 0.5, 0.875, 0.5, 0.875, 0.75, 0.625, 0.75, 0.375, 0.75, 0.625, 0.75, 0.625, 1.0, 0.375, 1.0, 0.375, 0.0, 0.625, 0.0, 0.625, 0.25, 0.375, 0.25, 0.125, 0.5, 0.375, 0.5, 0.375, 0.75, 0.125, 0.75, 0.375, 0.5, 0.625, 0.5, 0.625, 0.75, 0.375, 0.75, 0.375, 0.25, 0.625, 0.25, 0.625, 0.5, 0.375, 0.5])
me_cube_016.materials.append(mat_big_brick_energy)
me_cube_016.use_mirror_vertex_groups = False
me_cube_016.update()
me_cube_017 = bpy.data.meshes.new('Cube.017')
me_cube_017.from_pydata([(1.0, 1.0, 1.0), (1.0, 1.0, -1.0), (1.0, -1.0, 1.0), (1.0, -1.0, -1.0), (-1.0, 1.0, 1.0), (-1.0, 1.0, -1.0), (-1.0, -1.0, 1.0), (-1.0, -1.0, -1.0)], [], [(0, 4, 6, 2), (3, 2, 6, 7), (7, 6, 4, 5), (5, 1, 3, 7), (1, 0, 2, 3), (5, 4, 0, 1)])
_uv = me_cube_017.uv_layers.new(name='UVMap')
_uv.uv.foreach_set('vector', [0.625, 0.5, 0.875, 0.5, 0.875, 0.75, 0.625, 0.75, 0.375, 0.75, 0.625, 0.75, 0.625, 1.0, 0.375, 1.0, 0.375, 0.0, 0.625, 0.0, 0.625, 0.25, 0.375, 0.25, 0.125, 0.5, 0.375, 0.5, 0.375, 0.75, 0.125, 0.75, 0.375, 0.5, 0.625, 0.5, 0.625, 0.75, 0.375, 0.75, 0.375, 0.25, 0.625, 0.25, 0.625, 0.5, 0.375, 0.5])
me_cube_017.materials.append(mat_material_023)
me_cube_017.use_mirror_vertex_groups = False
me_cube_017.update()
me_cube_018 = bpy.data.meshes.new('Cube.018')
me_cube_018.from_pydata([(1.0, 1.0, 1.0), (1.0, 1.0, -1.0), (1.0, -1.0, 1.0), (1.0, -1.0, -1.0), (-1.0, 1.0, 1.0), (-1.0, 1.0, -1.0), (-1.0, -1.0, 1.0), (-1.0, -1.0, -1.0)], [], [(0, 4, 6, 2), (3, 2, 6, 7), (7, 6, 4, 5), (5, 1, 3, 7), (1, 0, 2, 3), (5, 4, 0, 1)])
_uv = me_cube_018.uv_layers.new(name='UVMap')
_uv.uv.foreach_set('vector', [0.625, 0.5, 0.875, 0.5, 0.875, 0.75, 0.625, 0.75, 0.375, 0.75, 0.625, 0.75, 0.625, 1.0, 0.375, 1.0, 0.375, 0.0, 0.625, 0.0, 0.625, 0.25, 0.375, 0.25, 0.125, 0.5, 0.375, 0.5, 0.375, 0.75, 0.125, 0.75, 0.375, 0.5, 0.625, 0.5, 0.625, 0.75, 0.375, 0.75, 0.375, 0.25, 0.625, 0.25, 0.625, 0.5, 0.375, 0.5])
me_cube_018.materials.append(mat_material_024)
me_cube_018.use_mirror_vertex_groups = False
me_cube_018.update()
me_cube_019 = bpy.data.meshes.new('Cube.019')
me_cube_019.from_pydata([(1.0, 1.0, 1.0), (1.0, 1.0, -1.0), (1.0, -1.0, 1.0), (1.0, -1.0, -1.0), (-1.0, 1.0, 1.0), (-1.0, 1.0, -1.0), (-1.0, -1.0, 1.0), (-1.0, -1.0, -1.0)], [], [(0, 4, 6, 2), (3, 2, 6, 7), (7, 6, 4, 5), (5, 1, 3, 7), (1, 0, 2, 3), (5, 4, 0, 1)])
_uv = me_cube_019.uv_layers.new(name='UVMap')
_uv.uv.foreach_set('vector', [0.625, 0.5, 0.875, 0.5, 0.875, 0.75, 0.625, 0.75, 0.375, 0.75, 0.625, 0.75, 0.625, 1.0, 0.375, 1.0, 0.375, 0.0, 0.625, 0.0, 0.625, 0.25, 0.375, 0.25, 0.125, 0.5, 0.375, 0.5, 0.375, 0.75, 0.125, 0.75, 0.375, 0.5, 0.625, 0.5, 0.625, 0.75, 0.375, 0.75, 0.375, 0.25, 0.625, 0.25, 0.625, 0.5, 0.375, 0.5])
me_cube_019.materials.append(mat_material_025)
me_cube_019.use_mirror_vertex_groups = False
me_cube_019.update()
me_cube_022 = bpy.data.meshes.new('Cube.022')
me_cube_022.from_pydata([(0.5293, 0.819, -0.05397), (0.5293, -0.819, -0.05397), (-1.033, 0.819, -0.05397), (0.5293, 0.819, 0.05397), (-1.033, 0.819, 0.05397), (0.5293, -0.819, 0.05397), (-1.033, -0.819, 0.05397), (-1.033, -0.819, -0.05397)], [], [(5, 1, 0, 3), (2, 0, 1, 7), (4, 6, 5, 3), (2, 7, 6, 4), (0, 2, 4, 3), (5, 6, 7, 1)])
_uv = me_cube_022.uv_layers.new(name='UVMap')
_uv.uv.foreach_set('vector', [0.3902, 0.7216, 0.375, 0.75, 0.375, 0.5, 0.3902, 0.5284, 0.125, 0.5, 0.375, 0.5, 0.375, 0.75, 0.125, 0.75, 0.2301, 0.5, 0.2301, 0.75, 0.2699, 0.75, 0.2699, 0.5, 0.375, 0.25, 0.375, 0.0, 0.3902, 0.0284, 0.3902, 0.2216, 0.375, 0.5, 0.375, 0.25, 0.2301, 0.5, 0.3902, 0.5284, 0.2699, 0.75, 0.2301, 0.75, 0.375, 0.0, 0.375, 0.75])
me_cube_022.materials.append(mat_material_025)
me_cube_022.use_mirror_vertex_groups = False
me_cube_022.update()
me_cube_025 = bpy.data.meshes.new('Cube.025')
me_cube_025.from_pydata([(0.5293, 0.7766, -0.09842), (0.5293, -0.7766, -0.09842), (-1.033, 0.7766, -0.09842), (0.5293, 0.7766, 0.05397), (-1.033, 0.7766, 0.05397), (0.5293, -0.7766, 0.05397), (-1.033, -0.7766, 0.05397), (-1.033, -0.7766, -0.09842)], [], [(5, 1, 0, 3), (2, 0, 1, 7), (4, 6, 5, 3), (2, 7, 6, 4), (0, 2, 4, 3), (5, 6, 7, 1)])
_uv = me_cube_025.uv_layers.new(name='UVMap')
_uv.uv.foreach_set('vector', [0.3902, 0.7216, 0.375, 0.75, 0.375, 0.5, 0.3902, 0.5284, 0.125, 0.5, 0.375, 0.5, 0.375, 0.75, 0.125, 0.75, 0.2301, 0.5, 0.2301, 0.75, 0.2699, 0.75, 0.2699, 0.5, 0.375, 0.25, 0.375, 0.0, 0.3902, 0.0284, 0.3902, 0.2216, 0.375, 0.5, 0.375, 0.25, 0.2301, 0.5, 0.3902, 0.5284, 0.2699, 0.75, 0.2301, 0.75, 0.375, 0.0, 0.375, 0.75])
me_cube_025.materials.append(mat_material_025)
me_cube_025.use_mirror_vertex_groups = False
me_cube_025.update()
me_cube_026 = bpy.data.meshes.new('Cube.026')
me_cube_026.from_pydata([(1.0, 1.0, 1.0), (1.0, 1.0, -1.0), (1.0, -1.0, 1.0), (1.0, -1.0, -1.0), (-1.0, 1.0, 1.0), (-1.0, 1.0, -1.0), (-1.0, -1.0, 1.0), (-1.0, -1.0, -1.0)], [], [(0, 4, 6, 2), (3, 2, 6, 7), (7, 6, 4, 5), (5, 1, 3, 7), (1, 0, 2, 3), (5, 4, 0, 1)])
_uv = me_cube_026.uv_layers.new(name='UVMap')
_uv.uv.foreach_set('vector', [0.625, 0.5, 0.875, 0.5, 0.875, 0.75, 0.625, 0.75, 0.375, 0.75, 0.625, 0.75, 0.625, 1.0, 0.375, 1.0, 0.375, 0.0, 0.625, 0.0, 0.625, 0.25, 0.375, 0.25, 0.125, 0.5, 0.375, 0.5, 0.375, 0.75, 0.125, 0.75, 0.375, 0.5, 0.625, 0.5, 0.625, 0.75, 0.375, 0.75, 0.375, 0.25, 0.625, 0.25, 0.625, 0.5, 0.375, 0.5])
me_cube_026.materials.append(mat_material_031)
me_cube_026.use_mirror_vertex_groups = False
me_cube_026.update()
me_cube_028 = bpy.data.meshes.new('Cube.028')
me_cube_028.from_pydata([(1.0, 1.0, 1.0), (1.0, 1.0, -1.0), (1.0, -1.0, 1.0), (1.0, -1.0, -1.0), (-1.0, 1.0, 1.0), (-1.0, 1.0, -1.0), (-1.0, -1.0, 1.0), (-1.0, -1.0, -1.0)], [], [(0, 4, 6, 2), (3, 2, 6, 7), (7, 6, 4, 5), (5, 1, 3, 7), (1, 0, 2, 3), (5, 4, 0, 1)])
_uv = me_cube_028.uv_layers.new(name='UVMap')
_uv.uv.foreach_set('vector', [0.625, 0.5, 0.875, 0.5, 0.875, 0.75, 0.625, 0.75, 0.375, 0.75, 0.625, 0.75, 0.625, 1.0, 0.375, 1.0, 0.375, 0.0, 0.625, 0.0, 0.625, 0.25, 0.375, 0.25, 0.125, 0.5, 0.375, 0.5, 0.375, 0.75, 0.125, 0.75, 0.375, 0.5, 0.625, 0.5, 0.625, 0.75, 0.375, 0.75, 0.375, 0.25, 0.625, 0.25, 0.625, 0.5, 0.375, 0.5])
me_cube_028.materials.append(mat_big_brick_energy_001)
me_cube_028.use_mirror_vertex_groups = False
me_cube_028.update()
me_cylinder_001 = bpy.data.meshes.new('Cylinder.001')
me_cylinder_001.from_pydata([(0.0, 1.0, -1.0), (0.0, 1.0, 1.0), (0.1951, 0.9808, -1.0), (0.1951, 0.9808, 1.0), (0.3827, 0.9239, -1.0), (0.3827, 0.9239, 1.0), (0.5556, 0.8315, -1.0), (0.5556, 0.8315, 1.0), (0.7071, 0.7071, -1.0), (0.7071, 0.7071, 1.0), (0.8315, 0.5556, -1.0), (0.8315, 0.5556, 1.0), (0.9239, 0.3827, -1.0), (0.9239, 0.3827, 1.0), (0.9808, 0.1951, -1.0), (0.9808, 0.1951, 1.0), (1.0, 0.0, -1.0), (1.0, 0.0, 1.0), (0.9808, -0.1951, -1.0), (0.9808, -0.1951, 1.0), (0.9239, -0.3827, -1.0), (0.9239, -0.3827, 1.0), (0.8315, -0.5556, -1.0), (0.8315, -0.5556, 1.0), (0.7071, -0.7071, -1.0), (0.7071, -0.7071, 1.0), (0.5556, -0.8315, -1.0), (0.5556, -0.8315, 1.0), (0.3827, -0.9239, -1.0), (0.3827, -0.9239, 1.0), (0.1951, -0.9808, -1.0), (0.1951, -0.9808, 1.0), (0.0, -1.0, -1.0), (0.0, -1.0, 1.0), (-0.1951, -0.9808, -1.0), (-0.1951, -0.9808, 1.0), (-0.3827, -0.9239, -1.0), (-0.3827, -0.9239, 1.0), (-0.5556, -0.8315, -1.0), (-0.5556, -0.8315, 1.0), (-0.7071, -0.7071, -1.0), (-0.7071, -0.7071, 1.0), (-0.8315, -0.5556, -1.0), (-0.8315, -0.5556, 1.0), (-0.9239, -0.3827, -1.0), (-0.9239, -0.3827, 1.0), (-0.9808, -0.1951, -1.0), (-0.9808, -0.1951, 1.0), (-1.0, 0.0, -1.0), (-1.0, 0.0, 1.0), (-0.9808, 0.1951, -1.0), (-0.9808, 0.1951, 1.0), (-0.9239, 0.3827, -1.0), (-0.9239, 0.3827, 1.0), (-0.8315, 0.5556, -1.0), (-0.8315, 0.5556, 1.0), (-0.7071, 0.7071, -1.0), (-0.7071, 0.7071, 1.0), (-0.5556, 0.8315, -1.0), (-0.5556, 0.8315, 1.0), (-0.3827, 0.9239, -1.0), (-0.3827, 0.9239, 1.0), (-0.1951, 0.9808, -1.0), (-0.1951, 0.9808, 1.0)], [], [(0, 1, 3, 2), (2, 3, 5, 4), (4, 5, 7, 6), (6, 7, 9, 8), (8, 9, 11, 10), (10, 11, 13, 12), (12, 13, 15, 14), (14, 15, 17, 16), (16, 17, 19, 18), (18, 19, 21, 20), (20, 21, 23, 22), (22, 23, 25, 24), (24, 25, 27, 26), (26, 27, 29, 28), (28, 29, 31, 30), (30, 31, 33, 32), (32, 33, 35, 34), (34, 35, 37, 36), (36, 37, 39, 38), (38, 39, 41, 40), (40, 41, 43, 42), (42, 43, 45, 44), (44, 45, 47, 46), (46, 47, 49, 48), (48, 49, 51, 50), (50, 51, 53, 52), (52, 53, 55, 54), (54, 55, 57, 56), (56, 57, 59, 58), (58, 59, 61, 60), (3, 1, 63, 61, 59, 57, 55, 53, 51, 49, 47, 45, 43, 41, 39, 37, 35, 33, 31, 29, 27, 25, 23, 21, 19, 17, 15, 13, 11, 9, 7, 5), (60, 61, 63, 62), (62, 63, 1, 0), (0, 2, 4, 6, 8, 10, 12, 14, 16, 18, 20, 22, 24, 26, 28, 30, 32, 34, 36, 38, 40, 42, 44, 46, 48, 50, 52, 54, 56, 58, 60, 62)])
_uv = me_cylinder_001.uv_layers.new(name='UVMap')
_uv.uv.foreach_set('vector', [1.0, 0.5, 1.0, 1.0, 0.9688, 1.0, 0.9688, 0.5, 0.9688, 0.5, 0.9688, 1.0, 0.9375, 1.0, 0.9375, 0.5, 0.9375, 0.5, 0.9375, 1.0, 0.9062, 1.0, 0.9062, 0.5, 0.9062, 0.5, 0.9062, 1.0, 0.875, 1.0, 0.875, 0.5, 0.875, 0.5, 0.875, 1.0, 0.8438, 1.0, 0.8438, 0.5, 0.8438, 0.5, 0.8438, 1.0, 0.8125, 1.0, 0.8125, 0.5, 0.8125, 0.5, 0.8125, 1.0, 0.7812, 1.0, 0.7812, 0.5, 0.7812, 0.5, 0.7812, 1.0, 0.75, 1.0, 0.75, 0.5, 0.75, 0.5, 0.75, 1.0, 0.7188, 1.0, 0.7188, 0.5, 0.7188, 0.5, 0.7188, 1.0, 0.6875, 1.0, 0.6875, 0.5, 0.6875, 0.5, 0.6875, 1.0, 0.6562, 1.0, 0.6562, 0.5, 0.6562, 0.5, 0.6562, 1.0, 0.625, 1.0, 0.625, 0.5, 0.625, 0.5, 0.625, 1.0, 0.5938, 1.0, 0.5938, 0.5, 0.5938, 0.5, 0.5938, 1.0, 0.5625, 1.0, 0.5625, 0.5, 0.5625, 0.5, 0.5625, 1.0, 0.5312, 1.0, 0.5312, 0.5, 0.5312, 0.5, 0.5312, 1.0, 0.5, 1.0, 0.5, 0.5, 0.5, 0.5, 0.5, 1.0, 0.4688, 1.0, 0.4688, 0.5, 0.4688, 0.5, 0.4688, 1.0, 0.4375, 1.0, 0.4375, 0.5, 0.4375, 0.5, 0.4375, 1.0, 0.4062, 1.0, 0.4062, 0.5, 0.4062, 0.5, 0.4062, 1.0, 0.375, 1.0, 0.375, 0.5, 0.375, 0.5, 0.375, 1.0, 0.3438, 1.0, 0.3438, 0.5, 0.3438, 0.5, 0.3438, 1.0, 0.3125, 1.0, 0.3125, 0.5, 0.3125, 0.5, 0.3125, 1.0, 0.2812, 1.0, 0.2812, 0.5, 0.2812, 0.5, 0.2812, 1.0, 0.25, 1.0, 0.25, 0.5, 0.25, 0.5, 0.25, 1.0, 0.2188, 1.0, 0.2188, 0.5, 0.2188, 0.5, 0.2188, 1.0, 0.1875, 1.0, 0.1875, 0.5, 0.1875, 0.5, 0.1875, 1.0, 0.1562, 1.0, 0.1562, 0.5, 0.1562, 0.5, 0.1562, 1.0, 0.125, 1.0, 0.125, 0.5, 0.125, 0.5, 0.125, 1.0, 0.09375, 1.0, 0.09375, 0.5, 0.09375, 0.5, 0.09375, 1.0, 0.0625, 1.0, 0.0625, 0.5, 0.2968, 0.4854, 0.25, 0.49, 0.2032, 0.4854, 0.1582, 0.4717, 0.1167, 0.4496, 0.08029, 0.4197, 0.05045, 0.3833, 0.02827, 0.3418, 0.01461, 0.2968, 0.01, 0.25, 0.01461, 0.2032, 0.02827, 0.1582, 0.05045, 0.1167, 0.08029, 0.08029, 0.1167, 0.05045, 0.1582, 0.02827, 0.2032, 0.01461, 0.25, 0.01, 0.2968, 0.01461, 0.3418, 0.02827, 0.3833, 0.05045, 0.4197, 0.08029, 0.4496, 0.1167, 0.4717, 0.1582, 0.4854, 0.2032, 0.49, 0.25, 0.4854, 0.2968, 0.4717, 0.3418, 0.4496, 0.3833, 0.4197, 0.4197, 0.3833, 0.4496, 0.3418, 0.4717, 0.0625, 0.5, 0.0625, 1.0, 0.03125, 1.0, 0.03125, 0.5, 0.03125, 0.5, 0.03125, 1.0, 0.0, 1.0, 0.0, 0.5, 0.75, 0.49, 0.7968, 0.4854, 0.8418, 0.4717, 0.8833, 0.4496, 0.9197, 0.4197, 0.9496, 0.3833, 0.9717, 0.3418, 0.9854, 0.2968, 0.99, 0.25, 0.9854, 0.2032, 0.9717, 0.1582, 0.9496, 0.1167, 0.9197, 0.08029, 0.8833, 0.05045, 0.8418, 0.02827, 0.7968, 0.01461, 0.75, 0.01, 0.7032, 0.01461, 0.6582, 0.02827, 0.6167, 0.05045, 0.5803, 0.08029, 0.5504, 0.1167, 0.5283, 0.1582, 0.5146, 0.2032, 0.51, 0.25, 0.5146, 0.2968, 0.5283, 0.3418, 0.5504, 0.3833, 0.5803, 0.4197, 0.6167, 0.4496, 0.6582, 0.4717, 0.7032, 0.4854])
me_cylinder_001.update()

# ---- objects
ob_cube = bpy.data.objects.new('Cube', me_cube)
ob_cube_001 = bpy.data.objects.new('Cube.001', me_cube_001)
ob_cube_002 = bpy.data.objects.new('Cube.002', me_cube_002)
ob_cube_004 = bpy.data.objects.new('Cube.004', me_cube_004)
ob_cube_005 = bpy.data.objects.new('Cube.005', me_cube_005)
ob_cube_003 = bpy.data.objects.new('Cube.003', me_cube_006)
ob_cube_006 = bpy.data.objects.new('Cube.006', me_cube_007)
ob_cube_007 = bpy.data.objects.new('Cube.007', me_cube_008)
ob_cube_008 = bpy.data.objects.new('Cube.008', me_cube_009)
ob_cube_009 = bpy.data.objects.new('Cube.009', me_cube_010)
ob_cube_010 = bpy.data.objects.new('Cube.010', me_cube_011)
ob_cube_011 = bpy.data.objects.new('Cube.011', me_cube_012)
ob_cube_012 = bpy.data.objects.new('Cube.012', me_cube_013)
ob_cube_013 = bpy.data.objects.new('Cube.013', me_cube_014)
ob_cube_014 = bpy.data.objects.new('Cube.014', me_cube_015)
ob_cube_015 = bpy.data.objects.new('Cube.015', me_cube_016)
ob_cube_016 = bpy.data.objects.new('Cube.016', me_cube_017)
ob_cube_017 = bpy.data.objects.new('Cube.017', me_cube_018)
ob_cube_018 = bpy.data.objects.new('Cube.018', me_cube_019)
ob_cube_020 = bpy.data.objects.new('Cube.020', me_cube_022)
ob_cube_019 = bpy.data.objects.new('Cube.019', me_cube_025)
ob_cube_021 = bpy.data.objects.new('Cube.021', me_cube_026)
ob_cube_022 = bpy.data.objects.new('Cube.022', me_cube_028)
ob_cylinder_001 = bpy.data.objects.new('Cylinder.001', me_cylinder_001)

# ---- transforms, parenting, visibility, modifiers, constraints
ob_cube.location = (4.386, -4.808, 0.0)
ob_cube.lock_rotations_4d = False
ob_cube.empty_display_type = 'ARROWS'
ob_cube.lineart.crease_threshold = 0.0
ob_cube_001.location = (4.386, -2.528, 0.0)
ob_cube_001.lock_rotations_4d = False
ob_cube_001.empty_display_type = 'ARROWS'
ob_cube_001.lineart.crease_threshold = 0.0
ob_cube_002.location = (4.386, -0.2567, 0.0)
ob_cube_002.lock_rotations_4d = False
ob_cube_002.empty_display_type = 'ARROWS'
ob_cube_002.lineart.crease_threshold = 0.0
ob_cube_004.location = (4.386, 1.973, 0.0)
ob_cube_004.lock_rotations_4d = False
ob_cube_004.empty_display_type = 'ARROWS'
ob_cube_004.lineart.crease_threshold = 0.0
ob_cube_005.location = (4.386, 4.2, 0.0)
ob_cube_005.lock_rotations_4d = False
ob_cube_005.empty_display_type = 'ARROWS'
ob_cube_005.lineart.crease_threshold = 0.0
ob_cube_003.location = (4.386, 4.2, 2.677)
ob_cube_003.lock_rotations_4d = False
ob_cube_003.empty_display_type = 'ARROWS'
ob_cube_003.lineart.crease_threshold = 0.0
ob_cube_006.location = (4.386, 1.973, 2.677)
ob_cube_006.lock_rotations_4d = False
ob_cube_006.empty_display_type = 'ARROWS'
ob_cube_006.lineart.crease_threshold = 0.0
ob_cube_007.location = (4.386, -0.2567, 2.677)
ob_cube_007.lock_rotations_4d = False
ob_cube_007.empty_display_type = 'ARROWS'
ob_cube_007.lineart.crease_threshold = 0.0
ob_cube_008.location = (4.386, -2.528, 2.677)
ob_cube_008.lock_rotations_4d = False
ob_cube_008.empty_display_type = 'ARROWS'
ob_cube_008.lineart.crease_threshold = 0.0
ob_cube_009.location = (4.386, -4.808, 2.677)
ob_cube_009.lock_rotations_4d = False
ob_cube_009.empty_display_type = 'ARROWS'
ob_cube_009.lineart.crease_threshold = 0.0
ob_cube_010.location = (10.0, 38.0, 0.7341)
ob_cube_010.scale = (1.0, 6.221, 10.21)
ob_cube_010.lock_rotations_4d = False
ob_cube_010.empty_display_type = 'ARROWS'
ob_cube_010.lineart.crease_threshold = 0.0
ob_cube_011.location = (8.766, 17.13, 7.762)
ob_cube_011.scale = (1.0, 6.715, 8.805)
ob_cube_011.lock_rotations_4d = False
ob_cube_011.empty_display_type = 'ARROWS'
ob_cube_011.lineart.crease_threshold = 0.0
ob_cube_012.location = (8.766, 0.6308, 7.387)
ob_cube_012.scale = (1.0, 6.715, 1.0)
ob_cube_012.lock_rotations_4d = False
ob_cube_012.empty_display_type = 'ARROWS'
ob_cube_012.lineart.crease_threshold = 0.0
ob_cube_013.location = (8.766, 0.6308, 7.387)
ob_cube_013.scale = (1.0, 6.715, 1.0)
ob_cube_013.lock_rotations_4d = False
ob_cube_013.empty_display_type = 'ARROWS'
ob_cube_013.lineart.crease_threshold = 0.0
ob_cube_014.location = (10.9, 38.0, -9.588)
ob_cube_014.scale = (1.968, 6.991, 1.119)
ob_cube_014.lock_rotations_4d = False
ob_cube_014.empty_display_type = 'ARROWS'
ob_cube_014.lineart.crease_threshold = 0.0
ob_cube_015.location = (8.766, 0.6308, 13.04)
ob_cube_015.scale = (1.0, 6.715, 1.0)
ob_cube_015.lock_rotations_4d = False
ob_cube_015.empty_display_type = 'ARROWS'
ob_cube_015.lineart.crease_threshold = 0.0
ob_cube_016.location = (8.766, 0.6308, 4.685)
ob_cube_016.scale = (1.0, 6.715, 1.0)
ob_cube_016.lock_rotations_4d = False
ob_cube_016.empty_display_type = 'ARROWS'
ob_cube_016.lineart.crease_threshold = 0.0
ob_cube_017.location = (8.766, 17.13, 7.762)
ob_cube_017.scale = (1.0, 6.715, 8.805)
ob_cube_017.lock_rotations_4d = False
ob_cube_017.empty_display_type = 'ARROWS'
ob_cube_017.lineart.crease_threshold = 0.0
ob_cube_018.location = (10.1, 17.21, 42.94)
ob_cube_018.scale = (6.284, 4.129, 8.137)
ob_cube_018.lock_rotations_4d = False
ob_cube_018.empty_display_type = 'ARROWS'
ob_cube_018.lineart.crease_threshold = 0.0
ob_cube_020.location = (10.0, 38.0, 2.122)
ob_cube_020.scale = (1.0, 6.221, 10.21)
ob_cube_020.lock_rotations_4d = False
ob_cube_020.empty_display_type = 'ARROWS'
ob_cube_020.lineart.crease_threshold = 0.0
ob_cube_019.location = (11.0, 38.0, -8.08)
ob_cube_019.scale = (1.976, 6.124, 14.52)
ob_cube_019.lock_rotations_4d = False
ob_cube_019.empty_display_type = 'ARROWS'
ob_cube_019.lineart.crease_threshold = 0.0
ob_cube_021.location = (9.928, 37.82, 0.9768)
ob_cube_021.scale = (0.1095, 5.349, 8.998)
ob_cube_021.lock_rotations_4d = False
ob_cube_021.empty_display_type = 'ARROWS'
ob_cube_021.lineart.crease_threshold = 0.0
ob_cube_022.location = (0.0, 0.0, 0.0)
ob_cube_022.scale = (2.883, 5.52, 1.962)
ob_cube_022.lock_rotations_4d = False
ob_cube_022.empty_display_type = 'ARROWS'
ob_cube_022.lineart.crease_threshold = 0.0
_m = ob_cube_022.modifiers.new('Bevel', 'BEVEL')
_m.segments = 2
ob_cylinder_001.location = (0.0, 0.0, 0.0)

# ---- collection membership
col_collection.objects.link(ob_cube)
col_collection.objects.link(ob_cube_001)
col_collection.objects.link(ob_cube_002)
col_collection.objects.link(ob_cube_004)
col_collection.objects.link(ob_cube_005)
col_collection.objects.link(ob_cube_003)
col_collection.objects.link(ob_cube_006)
col_collection.objects.link(ob_cube_007)
col_collection.objects.link(ob_cube_008)
col_collection.objects.link(ob_cube_009)
col_collection.objects.link(ob_cube_010)
col_collection.objects.link(ob_cube_011)
col_collection.objects.link(ob_cube_012)
col_collection.objects.link(ob_cube_013)
col_collection.objects.link(ob_cube_014)
col_collection.objects.link(ob_cube_015)
col_collection.objects.link(ob_cube_016)
col_collection.objects.link(ob_cube_017)
col_collection.objects.link(ob_cube_018)
col_collection.objects.link(ob_cube_020)
col_collection.objects.link(ob_cube_019)
col_collection.objects.link(ob_cube_021)
col_collection.objects.link(ob_cube_022)
col_collection.objects.link(ob_cylinder_001)

# ---- scene / render settings (as saved in the file)
scene.frame_start = 1; scene.frame_end = 250; scene.frame_set(0)
scene.render.engine = 'BLENDER_EEVEE_NEXT'
scene.cycles.sampling_pattern = 'TABULATED_SOBOL'
scene.cycles.use_light_tree = False
scene.view_settings.view_transform = 'Standard'
bpy.context.view_layer.update()

# ---- added for rendering (the .blend has no active camera and no usable light): camera, sun
cam_auto = bpy.data.cameras.new('AutoCamera')
cam_auto.lens = 50.0
cam_auto.sensor_width = 36.0
cam_auto.clip_end = 1338.69
ob_auto_camera = bpy.data.objects.new('AutoCamera', cam_auto)
scene.collection.objects.link(ob_auto_camera)
ob_auto_camera.location = (83.0275, -72.0816, 81.2079)
ob_auto_camera.rotation_euler = (1.09748, -7.21219e-08, 0.694738)
scene.camera = ob_auto_camera
light_auto_sun = bpy.data.lights.new('AutoSun', 'SUN')
light_auto_sun.energy = 3.0
light_auto_sun.angle = 0.0523599
ob_auto_sun = bpy.data.objects.new('AutoSun', light_auto_sun)
scene.collection.objects.link(ob_auto_sun)
ob_auto_sun.rotation_euler = (0.872665, 0.174533, 0.523599)
bpy.context.view_layer.update()
